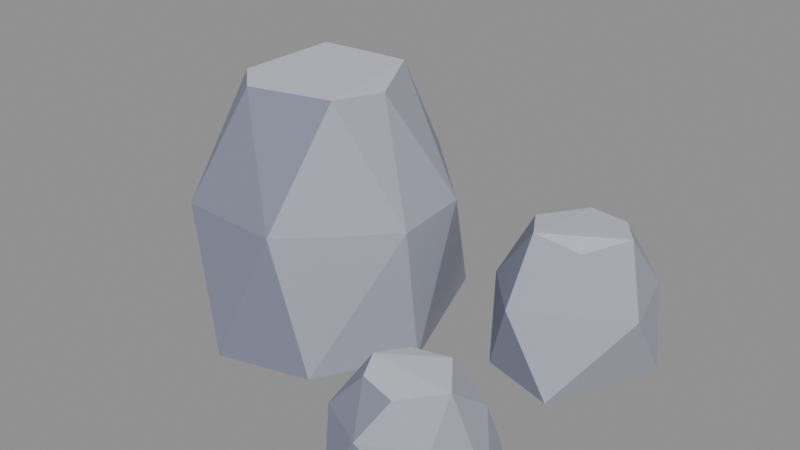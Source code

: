 # Source: stone_largeD.blend  (saved by Blender 5.2.45; exported with 4.5.12 LTS)
import bpy
from mathutils import Matrix  # noqa: F401  (used for matrix-valued properties, if any)

bpy.ops.wm.read_factory_settings(use_empty=True)
scene = bpy.context.scene
scene.name = 'Scene'

# ---- collections
col_col_lowpoly = bpy.data.collections.new('COL_LowPoly'); scene.collection.children.link(col_col_lowpoly)

# ---- images (referenced by path relative to the original .blend; pixels are not part of the script)
import os
ASSET_DIR = os.environ.get("B2B_ASSET_DIR", "")  # directory of the original .blend (textures are referenced by path, not embedded)
HERE = os.path.dirname(os.path.abspath(__file__))  # packed textures are extracted next to this script under _unpacked/

def load_image(name, relpath, width, height, colorspace="sRGB"):
    """Load a texture the original file referenced (path relative to the .blend, or extracted next to this script)."""
    p = next((c for c in (os.path.join(HERE, relpath), os.path.join(ASSET_DIR, relpath)) if relpath and os.path.exists(c)), "")
    if p:
        img = bpy.data.images.load(p, check_existing=True)
        img.name = name
    else:  # same state as the original file: an image datablock whose file is absent (Cycles renders it pink)
        img = bpy.data.images.new(name, width, height)
        img.source = "FILE"
        img.filepath = "//" + (relpath or name)
    img.colorspace_settings.name = colorspace
    return img
img_stone_larged_basecolor = load_image('stone_largeD_BaseColor', '_unpacked/stone_largeD_BaseColor.8cf2768a.png', 112, 16, 'sRGB')
img_stone_larged_maskmap = load_image('stone_largeD_MaskMap', '_unpacked/stone_largeD_MaskMap.37e9bd9d.png', 112, 16, 'Non-Color')

# ---- materials (node trees are filled in below, after node groups)
mat_m_stone_larged = bpy.data.materials.new('M_stone_largeD')

# ---- material node trees
mat_m_stone_larged.use_nodes = True; mat_m_stone_larged.node_tree.nodes.clear()
_N = mat_m_stone_larged.node_tree.nodes; _L = mat_m_stone_larged.node_tree.links
n0 = _N.new('ShaderNodeBsdfPrincipled'); n0.name = 'Principled BSDF'; n0.location = (-200, 100)
n0.inputs[10].default_value = 0.005
n1 = _N.new('ShaderNodeOutputMaterial'); n1.name = 'Material Output'; n1.location = (200, 100)
n2 = _N.new('ShaderNodeTexImage'); n2.name = 'Image Texture'; n2.location = (0, 0)
n2.image = img_stone_larged_basecolor
n2.interpolation = 'Closest'
n3 = _N.new('ShaderNodeTexImage'); n3.name = 'Image Texture.001'; n3.location = (0, 0)
n3.image = img_stone_larged_maskmap
n3.interpolation = 'Closest'
n4 = _N.new('ShaderNodeSeparateColor'); n4.name = 'Separate Color'; n4.location = (0, 0)
n5 = _N.new('ShaderNodeMath'); n5.name = 'Math'; n5.location = (0, 0)
n5.operation = 'SUBTRACT'
n5.inputs[0].default_value = 1.0
_L.new(n0.outputs[0], n1.inputs[0])
_L.new(n2.outputs[0], n0.inputs[0])
_L.new(n3.outputs[0], n4.inputs[0])
_L.new(n4.outputs[0], n0.inputs[1])
_L.new(n3.outputs[1], n5.inputs[1])
_L.new(n5.outputs[0], n0.inputs[2])
n1.is_active_output = True

# ---- meshes
me_stone_larged = bpy.data.meshes.new('stone_largeD')
me_stone_larged.from_pydata([(0.05348, -0.03814, 0.0), (-0.06452, 0.2864, 0.0), (-0.2123, 0.3147, 0.0), (-0.4294, 0.1556, 0.0), (-0.474, -0.1092, 0.0), (-0.2661, -0.3007, 0.0), (-0.0624, -0.2451, 0.0), (0.04831, 0.08959, 0.3135), (-0.1622, 0.3021, 0.3135), (-0.3678, 0.2293, 0.3135), (-0.4412, 0.0509, 0.3135), (-0.3548, -0.2668, 0.3135), (-0.123, -0.2803, 0.3135), (0.06567, -0.09162, 0.3135), (-0.1368, 0.1461, 0.5558), (-0.2197, 0.1709, 0.5447), (-0.3254, 0.1114, 0.5641), (-0.3379, -0.1077, 0.5597), (-0.2669, -0.1747, 0.5576), (-0.08852, -0.1262, 0.5569), (-0.05503, -0.01249, 0.5492), (0.4564, 0.2421, 0.0), (0.3898, 0.3579, 0.0), (0.1604, 0.3659, 0.0), (0.08456, 0.2139, 0.0), (0.18, 0.03987, 0.0), (0.3472, -0.008414, 0.0), (0.4164, 0.2905, 0.165), (0.3242, 0.392, 0.165), (0.1455, 0.3163, 0.165), (0.1346, 0.1168, 0.165), (0.2381, 0.001954, 0.165), (0.461, 0.1276, 0.165), (0.3351, 0.285, 0.2789), (0.2382, 0.3073, 0.273), (0.173, 0.1949, 0.2783), (0.2297, 0.09997, 0.2937), (0.3326, 0.1132, 0.2748), (0.3898, 0.2098, 0.2873), (0.4243, -0.2946, 0.0), (0.3609, -0.1701, 0.0), (0.165, -0.1568, 0.0), (0.1026, -0.2918, 0.0), (0.1663, -0.4411, 0.0), (0.3607, -0.4133, 0.0), (0.3503, -0.2092, 0.11), (0.2181, -0.1652, 0.11), (0.1221, -0.2651, 0.11), (0.1259, -0.3833, 0.11), (0.2367, -0.4411, 0.11), (0.3564, -0.3839, 0.11), (0.2763, -0.2174, 0.1848), (0.1943, -0.2338, 0.1812), (0.1673, -0.3069, 0.1953), (0.1929, -0.3636, 0.1871), (0.2734, -0.3825, 0.1814), (0.3395, -0.3022, 0.1837)], [], [(14, 15, 16), (15, 9, 16), (9, 10, 16), (10, 17, 16), (17, 18, 16), (18, 19, 16), (19, 14, 16), (19, 20, 14), (20, 7, 14), (7, 8, 14), (8, 15, 14), (8, 9, 15), (8, 2, 9), (2, 3, 9), (3, 10, 9), (3, 4, 10), (4, 11, 10), (11, 17, 10), (11, 18, 17), (11, 12, 18), (12, 19, 18), (12, 13, 19), (13, 20, 19), (13, 7, 20), (1, 8, 7), (13, 0, 7), (0, 1, 7), (1, 2, 8), (1, 0, 6), (1, 6, 5), (1, 5, 4), (1, 4, 3), (1, 3, 2), (5, 11, 4), (5, 12, 11), (5, 6, 12), (6, 13, 12), (6, 0, 13), (29, 23, 24), (23, 22, 21), (23, 21, 26), (23, 26, 25), (23, 25, 24), (25, 30, 24), (30, 35, 24), (35, 29, 24), (34, 28, 29), (28, 23, 29), (35, 34, 29), (28, 22, 23), (26, 31, 25), (31, 30, 25), (31, 36, 30), (36, 35, 30), (36, 34, 35), (33, 28, 34), (36, 33, 34), (33, 27, 28), (27, 22, 28), (27, 21, 22), (21, 32, 26), (32, 31, 26), (32, 37, 31), (37, 36, 31), (37, 38, 36), (38, 33, 36), (38, 27, 33), (38, 32, 27), (32, 21, 27), (38, 37, 32), (42, 47, 41), (47, 46, 41), (46, 40, 41), (40, 39, 44), (40, 44, 43), (40, 43, 42), (40, 42, 41), (43, 48, 42), (48, 47, 42), (48, 53, 47), (53, 52, 47), (52, 46, 47), (52, 51, 46), (51, 45, 46), (45, 40, 46), (45, 39, 40), (49, 48, 43), (44, 49, 43), (49, 54, 48), (54, 53, 48), (54, 55, 53), (55, 56, 53), (56, 51, 53), (51, 52, 53), (56, 45, 51), (56, 39, 45), (56, 50, 39), (50, 44, 39), (44, 50, 49), (50, 55, 49), (55, 54, 49), (50, 56, 55)])
_uv = me_stone_larged.uv_layers.new(name='UVMap')
_uv.uv.foreach_set('vector', [0.9286, 0.5, 0.9286, 0.5, 0.9286, 0.5, 0.6429, 0.5, 0.6429, 0.5, 0.6429, 0.5, 0.6429, 0.5, 0.6429, 0.5, 0.6429, 0.5, 0.7857, 0.5, 0.7857, 0.5, 0.7857, 0.5, 0.9286, 0.5, 0.9286, 0.5, 0.9286, 0.5, 0.9286, 0.5, 0.9286, 0.5, 0.9286, 0.5, 0.9286, 0.5, 0.9286, 0.5, 0.9286, 0.5, 0.9286, 0.5, 0.9286, 0.5, 0.9286, 0.5, 0.6429, 0.5, 0.6429, 0.5, 0.6429, 0.5, 0.6429, 0.5, 0.6429, 0.5, 0.6429, 0.5, 0.6429, 0.5, 0.6429, 0.5, 0.6429, 0.5, 0.6429, 0.5, 0.6429, 0.5, 0.6429, 0.5, 0.6429, 0.5, 0.6429, 0.5, 0.6429, 0.5, 0.6429, 0.5, 0.6429, 0.5, 0.6429, 0.5, 0.6429, 0.5, 0.6429, 0.5, 0.6429, 0.5, 0.7857, 0.5, 0.7857, 0.5, 0.7857, 0.5, 0.7857, 0.5, 0.7857, 0.5, 0.7857, 0.5, 0.7857, 0.5, 0.7857, 0.5, 0.7857, 0.5, 0.7857, 0.5, 0.7857, 0.5, 0.7857, 0.5, 0.7857, 0.5, 0.7857, 0.5, 0.7857, 0.5, 0.7857, 0.5, 0.7857, 0.5, 0.7857, 0.5, 0.6429, 0.5, 0.6429, 0.5, 0.6429, 0.5, 0.6429, 0.5, 0.6429, 0.5, 0.6429, 0.5, 0.6429, 0.5, 0.6429, 0.5, 0.6429, 0.5, 0.6429, 0.5, 0.6429, 0.5, 0.6429, 0.5, 0.6429, 0.5, 0.6429, 0.5, 0.6429, 0.5, 0.6429, 0.5, 0.6429, 0.5, 0.6429, 0.5, 0.6429, 0.5, 0.6429, 0.5, 0.6429, 0.5, 0.6429, 0.5, 0.6429, 0.5, 0.6429, 0.5, 0.6429, 0.5, 0.6429, 0.5, 0.6429, 0.5, 0.6429, 0.5, 0.6429, 0.5, 0.6429, 0.5, 0.6429, 0.5, 0.6429, 0.5, 0.6429, 0.5, 0.6429, 0.5, 0.6429, 0.5, 0.6429, 0.5, 0.7857, 0.5, 0.7857, 0.5, 0.7857, 0.5, 0.7857, 0.5, 0.7857, 0.5, 0.7857, 0.5, 0.7857, 0.5, 0.7857, 0.5, 0.7857, 0.5, 0.6429, 0.5, 0.6429, 0.5, 0.6429, 0.5, 0.6429, 0.5, 0.6429, 0.5, 0.6429, 0.5, 0.6429, 0.5, 0.6429, 0.5, 0.6429, 0.5, 0.6429, 0.5, 0.6429, 0.5, 0.6429, 0.5, 0.6429, 0.5, 0.6429, 0.5, 0.6429, 0.5, 0.6429, 0.5, 0.6429, 0.5, 0.6429, 0.5, 0.6429, 0.5, 0.6429, 0.5, 0.6429, 0.5, 0.7857, 0.5, 0.7857, 0.5, 0.7857, 0.5, 0.7857, 0.5, 0.7857, 0.5, 0.7857, 0.5, 0.7857, 0.5, 0.7857, 0.5, 0.7857, 0.5, 0.6429, 0.5, 0.6429, 0.5, 0.6429, 0.5, 0.6429, 0.5, 0.6429, 0.5, 0.6429, 0.5, 0.6429, 0.5, 0.6429, 0.5, 0.6429, 0.5, 0.6429, 0.5, 0.6429, 0.5, 0.6429, 0.5, 0.7857, 0.5, 0.7857, 0.5, 0.7857, 0.5, 0.7857, 0.5, 0.7857, 0.5, 0.7857, 0.5, 0.7857, 0.5, 0.7857, 0.5, 0.7857, 0.5, 0.7857, 0.5, 0.7857, 0.5, 0.7857, 0.5, 0.9286, 0.5, 0.9286, 0.5, 0.9286, 0.5, 0.6429, 0.5, 0.6429, 0.5, 0.6429, 0.5, 0.9286, 0.5, 0.9286, 0.5, 0.9286, 0.5, 0.6429, 0.5, 0.6429, 0.5, 0.6429, 0.5, 0.6429, 0.5, 0.6429, 0.5, 0.6429, 0.5, 0.6429, 0.5, 0.6429, 0.5, 0.6429, 0.5, 0.6429, 0.5, 0.6429, 0.5, 0.6429, 0.5, 0.6429, 0.5, 0.6429, 0.5, 0.6429, 0.5, 0.6429, 0.5, 0.6429, 0.5, 0.6429, 0.5, 0.6429, 0.5, 0.6429, 0.5, 0.6429, 0.5, 0.9286, 0.5, 0.9286, 0.5, 0.9286, 0.5, 0.9286, 0.5, 0.9286, 0.5, 0.9286, 0.5, 0.6429, 0.5, 0.6429, 0.5, 0.6429, 0.5, 0.6429, 0.5, 0.6429, 0.5, 0.6429, 0.5, 0.6429, 0.5, 0.6429, 0.5, 0.6429, 0.5, 0.6429, 0.5, 0.6429, 0.5, 0.6429, 0.5, 0.6429, 0.5, 0.6429, 0.5, 0.6429, 0.5, 0.6429, 0.5, 0.6429, 0.5, 0.6429, 0.5, 0.6429, 0.5, 0.6429, 0.5, 0.6429, 0.5, 0.6429, 0.5, 0.6429, 0.5, 0.6429, 0.5, 0.6429, 0.5, 0.6429, 0.5, 0.6429, 0.5, 0.6429, 0.5, 0.6429, 0.5, 0.6429, 0.5, 0.6429, 0.5, 0.6429, 0.5, 0.6429, 0.5, 0.7857, 0.5, 0.7857, 0.5, 0.7857, 0.5, 0.7857, 0.5, 0.7857, 0.5, 0.7857, 0.5, 0.7857, 0.5, 0.7857, 0.5, 0.7857, 0.5, 0.6429, 0.5, 0.6429, 0.5, 0.6429, 0.5, 0.6429, 0.5, 0.6429, 0.5, 0.6429, 0.5, 0.6429, 0.5, 0.6429, 0.5, 0.6429, 0.5, 0.6429, 0.5, 0.6429, 0.5, 0.6429, 0.5, 0.6429, 0.5, 0.6429, 0.5, 0.6429, 0.5, 0.6429, 0.5, 0.6429, 0.5, 0.6429, 0.5, 0.7857, 0.5, 0.7857, 0.5, 0.7857, 0.5, 0.7857, 0.5, 0.7857, 0.5, 0.7857, 0.5, 0.7857, 0.5, 0.7857, 0.5, 0.7857, 0.5, 0.7857, 0.5, 0.7857, 0.5, 0.7857, 0.5, 0.9286, 0.5, 0.9286, 0.5, 0.9286, 0.5, 0.9286, 0.5, 0.9286, 0.5, 0.9286, 0.5, 0.9286, 0.5, 0.9286, 0.5, 0.9286, 0.5, 0.9286, 0.5, 0.9286, 0.5, 0.9286, 0.5, 0.6429, 0.5, 0.6429, 0.5, 0.6429, 0.5, 0.6429, 0.5, 0.6429, 0.5, 0.6429, 0.5, 0.6429, 0.5, 0.6429, 0.5, 0.6429, 0.5, 0.6429, 0.5, 0.6429, 0.5, 0.6429, 0.5, 0.6429, 0.5, 0.6429, 0.5, 0.6429, 0.5, 0.6429, 0.5, 0.6429, 0.5, 0.6429, 0.5, 0.7857, 0.5, 0.7857, 0.5, 0.7857, 0.5, 0.6429, 0.5, 0.6429, 0.5, 0.6429, 0.5])
me_stone_larged.materials.append(mat_m_stone_larged)
me_stone_larged.update()

# ---- objects
ob_stone_larged = bpy.data.objects.new('stone_largeD', me_stone_larged)

# ---- transforms, parenting, visibility, modifiers, constraints
ob_stone_larged.location = (0.0, 0.0, 0.0)

# ---- collection membership
col_col_lowpoly.objects.link(ob_stone_larged)

# ---- scene / render settings (as saved in the file)
scene.frame_start = 1; scene.frame_end = 250; scene.frame_set(1)
scene.render.engine = 'BLENDER_EEVEE_NEXT'
scene.render.bake_bias = 0.0
scene.render.bake_samples = 0
scene.render.compositor_device = 'GPU'
scene.eevee.use_volume_custom_range = False
scene.eevee.fast_gi_thickness_near = 0.1
scene.eevee.fast_gi_thickness_far = 0.0
scene.eevee.ray_tracing_options.screen_trace_thickness = 0.1
bpy.context.view_layer.update()

# ---- added for rendering (the .blend has no active camera and no usable light): camera, sun + grey world if the file has none
cam_auto = bpy.data.cameras.new('AutoCamera')
cam_auto.lens = 50.0
cam_auto.sensor_width = 36.0
cam_auto.clip_end = 1000.0
ob_auto_camera = bpy.data.objects.new('AutoCamera', cam_auto)
scene.collection.objects.link(ob_auto_camera)
ob_auto_camera.location = (1.26429, -1.5495, 1.29869)
ob_auto_camera.rotation_euler = (1.09748, -7.21219e-08, 0.694738)
scene.camera = ob_auto_camera
light_auto_sun = bpy.data.lights.new('AutoSun', 'SUN')
light_auto_sun.energy = 3.0
light_auto_sun.angle = 0.0523599
ob_auto_sun = bpy.data.objects.new('AutoSun', light_auto_sun)
scene.collection.objects.link(ob_auto_sun)
ob_auto_sun.rotation_euler = (0.872665, 0.174533, 0.523599)
if scene.world is None:
    world_auto = bpy.data.worlds.new('AutoWorld')
    world_auto.color = (0.3, 0.3, 0.3)
    scene.world = world_auto
bpy.context.view_layer.update()
